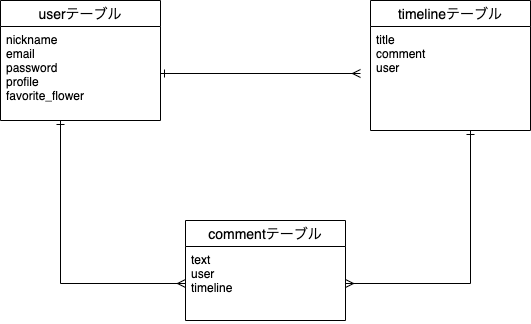

The diagram above was exported from draw.io. Its source (the exported page's mxGraphModel, read from the mxfile embedded in the PNG):
<mxGraphModel dx="526" dy="561" grid="1" gridSize="10" guides="1" tooltips="1" connect="1" arrows="1" fold="1" page="1" pageScale="1" pageWidth="850" pageHeight="1100" math="0" shadow="0">
  <root>
    <mxCell id="0" />
    <mxCell id="1" parent="0" />
    <mxCell id="2" value="userテーブル" style="swimlane;fontStyle=0;childLayout=stackLayout;horizontal=1;startSize=26;horizontalStack=0;resizeParent=1;resizeParentMax=0;resizeLast=0;collapsible=1;marginBottom=0;align=center;fontSize=14;" vertex="1" parent="1">
      <mxGeometry x="80" y="200" width="160" height="120" as="geometry" />
    </mxCell>
    <mxCell id="4" value="nickname&#10;email&#10;password&#10;profile&#10;favorite_flower" style="text;strokeColor=none;fillColor=none;spacingLeft=4;spacingRight=4;overflow=hidden;rotatable=0;points=[[0,0.5],[1,0.5]];portConstraint=eastwest;fontSize=12;" vertex="1" parent="2">
      <mxGeometry y="26" width="160" height="94" as="geometry" />
    </mxCell>
    <mxCell id="6" value="timelineテーブル" style="swimlane;fontStyle=0;childLayout=stackLayout;horizontal=1;startSize=26;horizontalStack=0;resizeParent=1;resizeParentMax=0;resizeLast=0;collapsible=1;marginBottom=0;align=center;fontSize=14;" vertex="1" parent="1">
      <mxGeometry x="450" y="200" width="160" height="130" as="geometry" />
    </mxCell>
    <mxCell id="7" value="title&#10;comment&#10;user" style="text;strokeColor=none;fillColor=none;spacingLeft=4;spacingRight=4;overflow=hidden;rotatable=0;points=[[0,0.5],[1,0.5]];portConstraint=eastwest;fontSize=12;" vertex="1" parent="6">
      <mxGeometry y="26" width="160" height="104" as="geometry" />
    </mxCell>
    <mxCell id="10" value="commentテーブル" style="swimlane;fontStyle=0;childLayout=stackLayout;horizontal=1;startSize=26;horizontalStack=0;resizeParent=1;resizeParentMax=0;resizeLast=0;collapsible=1;marginBottom=0;align=center;fontSize=14;" vertex="1" parent="1">
      <mxGeometry x="265" y="420" width="160" height="100" as="geometry" />
    </mxCell>
    <mxCell id="11" value="text&#10;user&#10;timeline" style="text;strokeColor=none;fillColor=none;spacingLeft=4;spacingRight=4;overflow=hidden;rotatable=0;points=[[0,0.5],[1,0.5]];portConstraint=eastwest;fontSize=12;" vertex="1" parent="10">
      <mxGeometry y="26" width="160" height="74" as="geometry" />
    </mxCell>
    <mxCell id="15" style="edgeStyle=orthogonalEdgeStyle;rounded=0;orthogonalLoop=1;jettySize=auto;html=1;exitX=0;exitY=0.5;exitDx=0;exitDy=0;entryX=0.375;entryY=1;entryDx=0;entryDy=0;entryPerimeter=0;startArrow=ERmany;startFill=0;endArrow=ERone;endFill=0;" edge="1" parent="1" source="11" target="4">
      <mxGeometry relative="1" as="geometry" />
    </mxCell>
    <mxCell id="16" style="edgeStyle=orthogonalEdgeStyle;rounded=0;orthogonalLoop=1;jettySize=auto;html=1;startArrow=ERmany;startFill=0;endArrow=ERone;endFill=0;" edge="1" parent="1" source="11">
      <mxGeometry relative="1" as="geometry">
        <mxPoint x="550" y="330" as="targetPoint" />
      </mxGeometry>
    </mxCell>
    <mxCell id="18" style="edgeStyle=orthogonalEdgeStyle;rounded=0;orthogonalLoop=1;jettySize=auto;html=1;exitX=1;exitY=0.5;exitDx=0;exitDy=0;startArrow=ERone;startFill=0;endArrow=ERmany;endFill=0;" edge="1" parent="1" source="4">
      <mxGeometry relative="1" as="geometry">
        <mxPoint x="440" y="273" as="targetPoint" />
      </mxGeometry>
    </mxCell>
  </root>
</mxGraphModel>